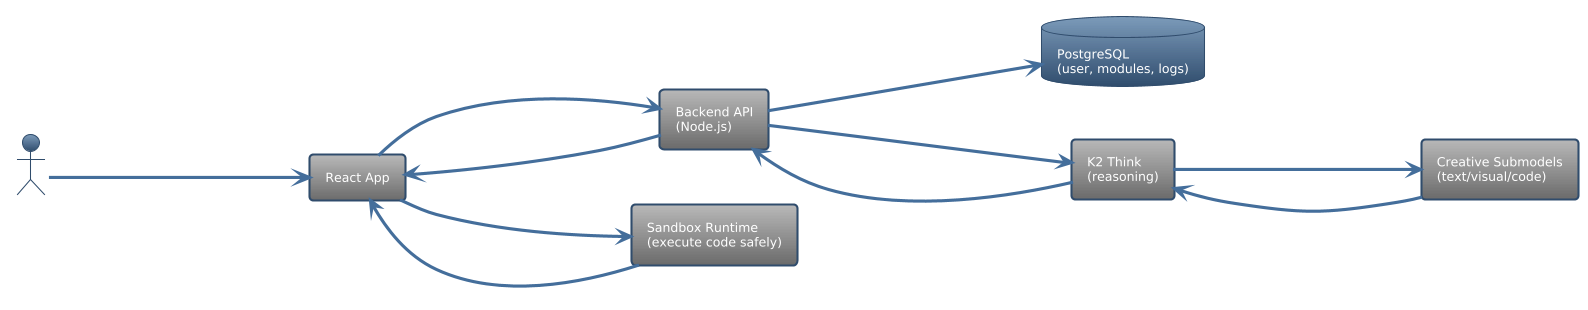

The diagram above was rendered by PlantUML. Its source (embedded in the PNG):
@startuml
!theme spacelab
left to right direction
actor User
rectangle "React App" as React
rectangle "Backend API\n(Node.js)" as Backend
database "PostgreSQL\n(user, modules, logs)" as DB
rectangle "K2 Think\n(reasoning)" as K2
rectangle "Creative Submodels\n(text/visual/code)" as Creative
rectangle "Sandbox Runtime\n(execute code safely)" as Sandbox

User --> React : interactions (read, chat, quiz)
React --> Backend : metrics, requests
Backend --> DB : store metrics & state
Backend --> K2 : learner state
K2 --> Creative : orchestration requests
Creative --> K2 : generated assets
K2 --> Backend : personalized plan + assets
Backend --> React : deliver module + assets
React --> Sandbox : execute code examples
Sandbox --> React : execution outputs
@enduml